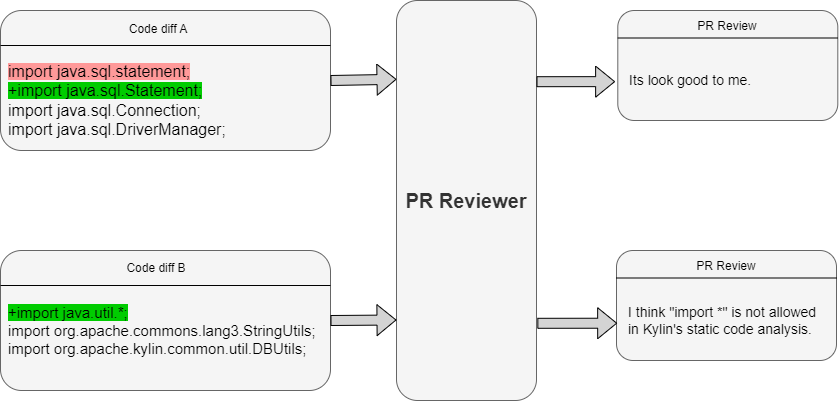

The diagram above was exported from draw.io. Its source (the exported page's mxGraphModel, read from the mxfile embedded in the PNG):
<mxGraphModel dx="794" dy="464" grid="1" gridSize="10" guides="1" tooltips="1" connect="1" arrows="1" fold="1" page="1" pageScale="1" pageWidth="850" pageHeight="1100" math="0" shadow="0">
  <root>
    <mxCell id="0" />
    <mxCell id="1" parent="0" />
    <mxCell id="5viG4N92g555Y8HmKGNR-3" value="" style="rounded=1;whiteSpace=wrap;html=1;fillColor=#f5f5f5;fontColor=#333333;strokeColor=#666666;" vertex="1" parent="1">
      <mxGeometry x="4" y="330" width="330" height="140" as="geometry" />
    </mxCell>
    <mxCell id="5viG4N92g555Y8HmKGNR-4" value="&lt;font style=&quot;font-size: 20px;&quot;&gt;&lt;b&gt;PR Reviewer&lt;/b&gt;&lt;/font&gt;" style="rounded=1;whiteSpace=wrap;html=1;fillColor=#f5f5f5;strokeColor=#666666;fontColor=#333333;" vertex="1" parent="1">
      <mxGeometry x="400" y="80" width="140" height="400" as="geometry" />
    </mxCell>
    <mxCell id="5viG4N92g555Y8HmKGNR-5" value="" style="rounded=1;whiteSpace=wrap;html=1;fillColor=#f5f5f5;strokeColor=#666666;fontColor=#333333;" vertex="1" parent="1">
      <mxGeometry x="620" y="330" width="220" height="110" as="geometry" />
    </mxCell>
    <mxCell id="5viG4N92g555Y8HmKGNR-6" value="" style="rounded=1;whiteSpace=wrap;html=1;fillColor=#f5f5f5;fontColor=#333333;strokeColor=#666666;" vertex="1" parent="1">
      <mxGeometry x="4" y="90" width="330" height="140" as="geometry" />
    </mxCell>
    <mxCell id="5viG4N92g555Y8HmKGNR-7" value="" style="shape=flexArrow;endArrow=classic;html=1;rounded=0;entryX=0;entryY=0.197;entryDx=0;entryDy=0;entryPerimeter=0;fillColor=#D4D4D4;" edge="1" parent="1" target="5viG4N92g555Y8HmKGNR-4">
      <mxGeometry width="50" height="50" relative="1" as="geometry">
        <mxPoint x="334" y="160" as="sourcePoint" />
        <mxPoint x="320" y="250" as="targetPoint" />
      </mxGeometry>
    </mxCell>
    <mxCell id="5viG4N92g555Y8HmKGNR-9" value="" style="shape=flexArrow;endArrow=classic;html=1;rounded=0;exitX=1;exitY=0.5;exitDx=0;exitDy=0;entryX=0;entryY=0.197;entryDx=0;entryDy=0;entryPerimeter=0;fillColor=#D4D4D4;" edge="1" parent="1" source="5viG4N92g555Y8HmKGNR-3">
      <mxGeometry width="50" height="50" relative="1" as="geometry">
        <mxPoint x="330" y="400.5" as="sourcePoint" />
        <mxPoint x="400" y="399.5" as="targetPoint" />
      </mxGeometry>
    </mxCell>
    <mxCell id="5viG4N92g555Y8HmKGNR-10" value="" style="shape=flexArrow;endArrow=classic;html=1;rounded=0;exitX=1.006;exitY=0.807;exitDx=0;exitDy=0;exitPerimeter=0;entryX=0.003;entryY=0.661;entryDx=0;entryDy=0;entryPerimeter=0;fillColor=#D4D4D4;" edge="1" parent="1" source="5viG4N92g555Y8HmKGNR-4" target="5viG4N92g555Y8HmKGNR-5">
      <mxGeometry width="50" height="50" relative="1" as="geometry">
        <mxPoint x="498.70000000000005" y="404" as="sourcePoint" />
        <mxPoint x="320" y="220" as="targetPoint" />
      </mxGeometry>
    </mxCell>
    <mxCell id="5viG4N92g555Y8HmKGNR-12" value="" style="endArrow=none;html=1;rounded=0;exitX=0;exitY=0.25;exitDx=0;exitDy=0;entryX=1;entryY=0.25;entryDx=0;entryDy=0;" edge="1" parent="1" source="5viG4N92g555Y8HmKGNR-6" target="5viG4N92g555Y8HmKGNR-6">
      <mxGeometry width="50" height="50" relative="1" as="geometry">
        <mxPoint x="270" y="300" as="sourcePoint" />
        <mxPoint x="320" y="250" as="targetPoint" />
      </mxGeometry>
    </mxCell>
    <mxCell id="5viG4N92g555Y8HmKGNR-13" value="" style="endArrow=none;html=1;rounded=0;exitX=0;exitY=0.25;exitDx=0;exitDy=0;entryX=1;entryY=0.25;entryDx=0;entryDy=0;" edge="1" parent="1" source="5viG4N92g555Y8HmKGNR-3" target="5viG4N92g555Y8HmKGNR-3">
      <mxGeometry width="50" height="50" relative="1" as="geometry">
        <mxPoint y="370" as="sourcePoint" />
        <mxPoint x="330" y="370" as="targetPoint" />
      </mxGeometry>
    </mxCell>
    <mxCell id="5viG4N92g555Y8HmKGNR-14" value="" style="endArrow=none;html=1;rounded=0;exitX=0;exitY=0.25;exitDx=0;exitDy=0;entryX=1;entryY=0.25;entryDx=0;entryDy=0;" edge="1" parent="1" source="5viG4N92g555Y8HmKGNR-5" target="5viG4N92g555Y8HmKGNR-5">
      <mxGeometry width="50" height="50" relative="1" as="geometry">
        <mxPoint x="480" y="300" as="sourcePoint" />
        <mxPoint x="530" y="250" as="targetPoint" />
      </mxGeometry>
    </mxCell>
    <mxCell id="5viG4N92g555Y8HmKGNR-15" value="Code diff A" style="text;html=1;strokeColor=none;fillColor=none;align=center;verticalAlign=middle;whiteSpace=wrap;rounded=0;" vertex="1" parent="1">
      <mxGeometry x="102" y="94" width="120" height="30" as="geometry" />
    </mxCell>
    <mxCell id="5viG4N92g555Y8HmKGNR-16" value="Code diff B" style="text;html=1;strokeColor=none;fillColor=none;align=center;verticalAlign=middle;whiteSpace=wrap;rounded=0;" vertex="1" parent="1">
      <mxGeometry x="100" y="333" width="120" height="30" as="geometry" />
    </mxCell>
    <mxCell id="5viG4N92g555Y8HmKGNR-17" value="PR Review" style="text;html=1;strokeColor=none;fillColor=none;align=center;verticalAlign=middle;whiteSpace=wrap;rounded=0;" vertex="1" parent="1">
      <mxGeometry x="670" y="331" width="120" height="30" as="geometry" />
    </mxCell>
    <mxCell id="5viG4N92g555Y8HmKGNR-18" value="&lt;div style=&quot;font-size: 16px;&quot;&gt;&lt;font style=&quot;font-size: 16px; background-color: rgb(255, 153, 153);&quot;&gt;import java.sql.statement;&lt;/font&gt;&lt;/div&gt;&lt;div style=&quot;font-size: 16px;&quot;&gt;&lt;span style=&quot;background-color: rgb(0, 204, 0);&quot;&gt;&lt;font style=&quot;font-size: 16px;&quot;&gt;+import java.sql.Statement;&lt;/font&gt;&lt;/span&gt;&lt;/div&gt;&lt;div style=&quot;font-size: 16px;&quot;&gt;&lt;font style=&quot;font-size: 16px;&quot;&gt;import java.sql.Connection;&lt;/font&gt;&lt;/div&gt;&lt;div style=&quot;font-size: 16px;&quot;&gt;&lt;font style=&quot;font-size: 16px;&quot;&gt;import java.sql.DriverManager;&lt;/font&gt;&lt;/div&gt;" style="text;html=1;strokeColor=none;fillColor=none;align=left;verticalAlign=middle;whiteSpace=wrap;rounded=0;" vertex="1" parent="1">
      <mxGeometry x="10" y="140" width="310" height="80" as="geometry" />
    </mxCell>
    <mxCell id="5viG4N92g555Y8HmKGNR-20" value="&lt;div style=&quot;font-size: 15px;&quot;&gt;&lt;font style=&quot;font-size: 15px; background-color: rgb(0, 204, 0);&quot;&gt;+import java.util.*;&lt;/font&gt;&lt;/div&gt;&lt;div style=&quot;font-size: 15px;&quot;&gt;&lt;font style=&quot;font-size: 15px;&quot;&gt;import org.apache.commons.lang3.StringUtils;&lt;/font&gt;&lt;/div&gt;&lt;div style=&quot;font-size: 15px;&quot;&gt;&lt;font style=&quot;font-size: 15px;&quot;&gt;import org.apache.kylin.common.util.DBUtils;&lt;/font&gt;&lt;/div&gt;" style="text;html=1;strokeColor=none;fillColor=none;align=left;verticalAlign=middle;whiteSpace=wrap;rounded=0;" vertex="1" parent="1">
      <mxGeometry x="10" y="390" width="320" height="40" as="geometry" />
    </mxCell>
    <mxCell id="5viG4N92g555Y8HmKGNR-21" value="&lt;div style=&quot;font-size: 14px;&quot;&gt;I think &quot;import *&quot; is not&amp;nbsp;&lt;span style=&quot;background-color: initial;&quot;&gt;allowed in Kylin's static&amp;nbsp;&lt;/span&gt;&lt;span style=&quot;background-color: initial;&quot;&gt;code analysis.&lt;/span&gt;&lt;/div&gt;" style="text;html=1;strokeColor=none;fillColor=none;align=left;verticalAlign=middle;whiteSpace=wrap;rounded=0;" vertex="1" parent="1">
      <mxGeometry x="630" y="360" width="200" height="80" as="geometry" />
    </mxCell>
    <mxCell id="5viG4N92g555Y8HmKGNR-22" value="" style="rounded=1;whiteSpace=wrap;html=1;fillColor=#f5f5f5;strokeColor=#666666;fontColor=#333333;" vertex="1" parent="1">
      <mxGeometry x="621.3" y="90" width="220" height="110" as="geometry" />
    </mxCell>
    <mxCell id="5viG4N92g555Y8HmKGNR-23" value="" style="shape=flexArrow;endArrow=classic;html=1;rounded=0;exitX=1;exitY=0.203;exitDx=0;exitDy=0;exitPerimeter=0;entryX=0.006;entryY=0.674;entryDx=0;entryDy=0;entryPerimeter=0;fillColor=#D4D4D4;" edge="1" parent="1" source="5viG4N92g555Y8HmKGNR-4">
      <mxGeometry width="50" height="50" relative="1" as="geometry">
        <mxPoint x="508.6400000000001" y="164.20000000000005" as="sourcePoint" />
        <mxPoint x="618.6199999999999" y="161.14" as="targetPoint" />
      </mxGeometry>
    </mxCell>
    <mxCell id="5viG4N92g555Y8HmKGNR-24" value="PR Review" style="text;html=1;strokeColor=none;fillColor=none;align=center;verticalAlign=middle;whiteSpace=wrap;rounded=0;" vertex="1" parent="1">
      <mxGeometry x="671.3" y="91" width="120" height="30" as="geometry" />
    </mxCell>
    <mxCell id="5viG4N92g555Y8HmKGNR-25" value="&lt;div style=&quot;font-size: 14px;&quot;&gt;Its look good to me.&lt;/div&gt;" style="text;html=1;strokeColor=none;fillColor=none;align=left;verticalAlign=middle;whiteSpace=wrap;rounded=0;" vertex="1" parent="1">
      <mxGeometry x="631.3" y="120" width="200" height="80" as="geometry" />
    </mxCell>
    <mxCell id="5viG4N92g555Y8HmKGNR-26" value="" style="endArrow=none;html=1;rounded=0;exitX=0;exitY=0.25;exitDx=0;exitDy=0;entryX=1;entryY=0.25;entryDx=0;entryDy=0;" edge="1" parent="1" source="5viG4N92g555Y8HmKGNR-22" target="5viG4N92g555Y8HmKGNR-22">
      <mxGeometry width="50" height="50" relative="1" as="geometry">
        <mxPoint x="600" y="220" as="sourcePoint" />
        <mxPoint x="650" y="170" as="targetPoint" />
      </mxGeometry>
    </mxCell>
  </root>
</mxGraphModel>